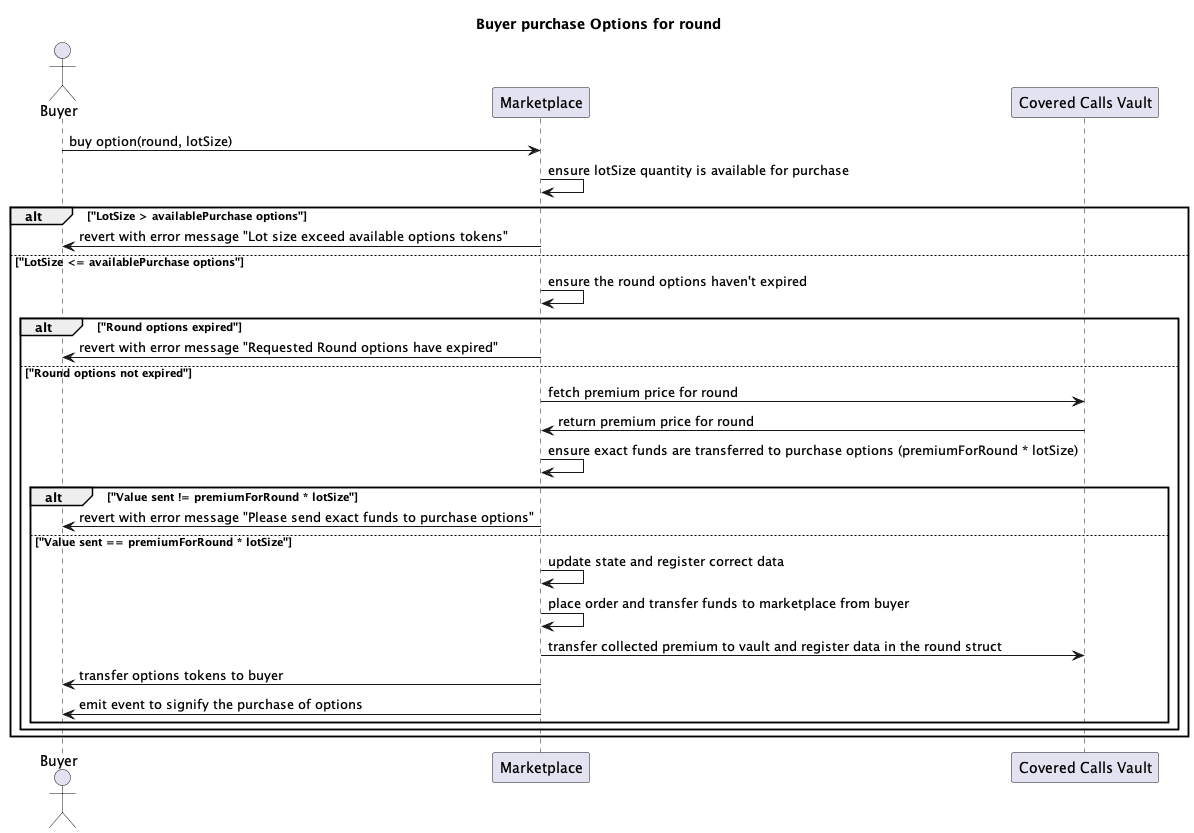

The diagram above was rendered by PlantUML. Its source (embedded in the PNG):
@startuml "buyer-purchase-options"

title "Buyer purchase Options for round"

actor "Buyer" as buyer
participant "Marketplace" as marketplace
participant "Covered Calls Vault" as vault

buyer -> marketplace: buy option(round, lotSize)
marketplace -> marketplace: ensure lotSize quantity is available for purchase
alt "LotSize > availablePurchase options"
    marketplace -> buyer: revert with error message "Lot size exceed available options tokens"
else "LotSize <= availablePurchase options"
    marketplace -> marketplace: ensure the round options haven't expired
    alt "Round options expired"
        marketplace -> buyer: revert with error message "Requested Round options have expired"
    else "Round options not expired"
        marketplace -> vault: fetch premium price for round
        vault -> marketplace: return premium price for round
        marketplace -> marketplace: ensure exact funds are transferred to purchase options (premiumForRound * lotSize)
        alt "Value sent != premiumForRound * lotSize"
            marketplace -> buyer: revert with error message "Please send exact funds to purchase options"
        else "Value sent == premiumForRound * lotSize"
            marketplace -> marketplace: update state and register correct data
            marketplace -> marketplace: place order and transfer funds to marketplace from buyer
            marketplace -> vault: transfer collected premium to vault and register data in the round struct
            marketplace -> buyer: transfer options tokens to buyer
            marketplace -> buyer: emit event to signify the purchase of options
        end
    end
end

@enduml